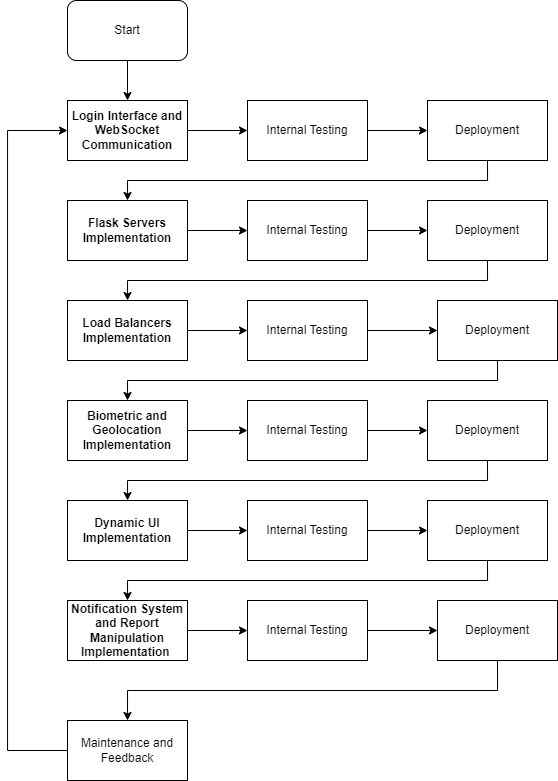

The diagram above was exported from draw.io. Its source (the exported page's mxGraphModel, read from the mxfile embedded in the PNG):
<mxGraphModel dx="1105" dy="662" grid="1" gridSize="10" guides="1" tooltips="1" connect="1" arrows="1" fold="1" page="1" pageScale="1" pageWidth="850" pageHeight="1100" math="0" shadow="0">
  <root>
    <mxCell id="0" />
    <mxCell id="1" parent="0" />
    <mxCell id="Y9yWMt7DGxpgapo3YCXP-12" style="edgeStyle=orthogonalEdgeStyle;rounded=0;orthogonalLoop=1;jettySize=auto;html=1;exitX=0.5;exitY=1;exitDx=0;exitDy=0;entryX=0.5;entryY=0;entryDx=0;entryDy=0;" edge="1" parent="1" source="Y9yWMt7DGxpgapo3YCXP-2" target="Y9yWMt7DGxpgapo3YCXP-3">
      <mxGeometry relative="1" as="geometry" />
    </mxCell>
    <mxCell id="Y9yWMt7DGxpgapo3YCXP-2" value="Start" style="rounded=1;whiteSpace=wrap;html=1;" vertex="1" parent="1">
      <mxGeometry x="330" y="150" width="120" height="60" as="geometry" />
    </mxCell>
    <mxCell id="Y9yWMt7DGxpgapo3YCXP-15" style="edgeStyle=orthogonalEdgeStyle;rounded=0;orthogonalLoop=1;jettySize=auto;html=1;exitX=1;exitY=0.5;exitDx=0;exitDy=0;entryX=0;entryY=0.5;entryDx=0;entryDy=0;" edge="1" parent="1" source="Y9yWMt7DGxpgapo3YCXP-3" target="Y9yWMt7DGxpgapo3YCXP-13">
      <mxGeometry relative="1" as="geometry" />
    </mxCell>
    <mxCell id="Y9yWMt7DGxpgapo3YCXP-3" value="Login Interface and WebSocket Communication" style="rounded=0;whiteSpace=wrap;html=1;fontStyle=1" vertex="1" parent="1">
      <mxGeometry x="330" y="250" width="120" height="60" as="geometry" />
    </mxCell>
    <mxCell id="Y9yWMt7DGxpgapo3YCXP-24" style="edgeStyle=orthogonalEdgeStyle;rounded=0;orthogonalLoop=1;jettySize=auto;html=1;exitX=1;exitY=0.5;exitDx=0;exitDy=0;entryX=0;entryY=0.5;entryDx=0;entryDy=0;" edge="1" parent="1" source="Y9yWMt7DGxpgapo3YCXP-4" target="Y9yWMt7DGxpgapo3YCXP-18">
      <mxGeometry relative="1" as="geometry" />
    </mxCell>
    <mxCell id="Y9yWMt7DGxpgapo3YCXP-4" value="Flask Servers Implementation" style="rounded=0;whiteSpace=wrap;html=1;fontStyle=1" vertex="1" parent="1">
      <mxGeometry x="330" y="350" width="120" height="60" as="geometry" />
    </mxCell>
    <mxCell id="Y9yWMt7DGxpgapo3YCXP-27" style="edgeStyle=orthogonalEdgeStyle;rounded=0;orthogonalLoop=1;jettySize=auto;html=1;exitX=1;exitY=0.5;exitDx=0;exitDy=0;entryX=0;entryY=0.5;entryDx=0;entryDy=0;" edge="1" parent="1" source="Y9yWMt7DGxpgapo3YCXP-5" target="Y9yWMt7DGxpgapo3YCXP-22">
      <mxGeometry relative="1" as="geometry" />
    </mxCell>
    <mxCell id="Y9yWMt7DGxpgapo3YCXP-5" value="Load Balancers Implementation" style="rounded=0;whiteSpace=wrap;html=1;fontStyle=1" vertex="1" parent="1">
      <mxGeometry x="330" y="450" width="120" height="60" as="geometry" />
    </mxCell>
    <mxCell id="Y9yWMt7DGxpgapo3YCXP-34" style="edgeStyle=orthogonalEdgeStyle;rounded=0;orthogonalLoop=1;jettySize=auto;html=1;exitX=1;exitY=0.5;exitDx=0;exitDy=0;entryX=0;entryY=0.5;entryDx=0;entryDy=0;" edge="1" parent="1" source="Y9yWMt7DGxpgapo3YCXP-6" target="Y9yWMt7DGxpgapo3YCXP-21">
      <mxGeometry relative="1" as="geometry" />
    </mxCell>
    <mxCell id="Y9yWMt7DGxpgapo3YCXP-6" value="Biometric and Geolocation Implementation" style="rounded=0;whiteSpace=wrap;html=1;fontStyle=1" vertex="1" parent="1">
      <mxGeometry x="330" y="550" width="120" height="60" as="geometry" />
    </mxCell>
    <mxCell id="Y9yWMt7DGxpgapo3YCXP-37" style="edgeStyle=orthogonalEdgeStyle;rounded=0;orthogonalLoop=1;jettySize=auto;html=1;exitX=1;exitY=0.5;exitDx=0;exitDy=0;entryX=0;entryY=0.5;entryDx=0;entryDy=0;" edge="1" parent="1" source="Y9yWMt7DGxpgapo3YCXP-7" target="Y9yWMt7DGxpgapo3YCXP-20">
      <mxGeometry relative="1" as="geometry" />
    </mxCell>
    <mxCell id="Y9yWMt7DGxpgapo3YCXP-7" value="Dynamic UI Implementation" style="rounded=0;whiteSpace=wrap;html=1;fontStyle=1" vertex="1" parent="1">
      <mxGeometry x="330" y="650" width="120" height="60" as="geometry" />
    </mxCell>
    <mxCell id="Y9yWMt7DGxpgapo3YCXP-40" style="edgeStyle=orthogonalEdgeStyle;rounded=0;orthogonalLoop=1;jettySize=auto;html=1;exitX=1;exitY=0.5;exitDx=0;exitDy=0;" edge="1" parent="1" source="Y9yWMt7DGxpgapo3YCXP-8" target="Y9yWMt7DGxpgapo3YCXP-23">
      <mxGeometry relative="1" as="geometry" />
    </mxCell>
    <mxCell id="Y9yWMt7DGxpgapo3YCXP-8" value="Notification System and Report Manipulation&lt;div&gt;Implementation&amp;nbsp;&lt;/div&gt;" style="rounded=0;whiteSpace=wrap;html=1;fontStyle=1" vertex="1" parent="1">
      <mxGeometry x="330" y="750" width="120" height="60" as="geometry" />
    </mxCell>
    <mxCell id="Y9yWMt7DGxpgapo3YCXP-43" style="edgeStyle=orthogonalEdgeStyle;rounded=0;orthogonalLoop=1;jettySize=auto;html=1;entryX=0;entryY=0.5;entryDx=0;entryDy=0;exitX=0;exitY=0.5;exitDx=0;exitDy=0;" edge="1" parent="1" source="Y9yWMt7DGxpgapo3YCXP-10" target="Y9yWMt7DGxpgapo3YCXP-3">
      <mxGeometry relative="1" as="geometry">
        <mxPoint x="270" y="870" as="sourcePoint" />
        <mxPoint x="210" y="280" as="targetPoint" />
        <Array as="points">
          <mxPoint x="270" y="900" />
          <mxPoint x="270" y="280" />
        </Array>
      </mxGeometry>
    </mxCell>
    <mxCell id="Y9yWMt7DGxpgapo3YCXP-10" value="Maintenance and Feedback" style="rounded=0;whiteSpace=wrap;html=1;" vertex="1" parent="1">
      <mxGeometry x="330" y="870" width="120" height="60" as="geometry" />
    </mxCell>
    <mxCell id="Y9yWMt7DGxpgapo3YCXP-16" style="edgeStyle=orthogonalEdgeStyle;rounded=0;orthogonalLoop=1;jettySize=auto;html=1;exitX=1;exitY=0.5;exitDx=0;exitDy=0;entryX=0;entryY=0.5;entryDx=0;entryDy=0;" edge="1" parent="1" source="Y9yWMt7DGxpgapo3YCXP-13" target="Y9yWMt7DGxpgapo3YCXP-14">
      <mxGeometry relative="1" as="geometry" />
    </mxCell>
    <mxCell id="Y9yWMt7DGxpgapo3YCXP-13" value="Internal Testing" style="rounded=0;whiteSpace=wrap;html=1;" vertex="1" parent="1">
      <mxGeometry x="510" y="250" width="120" height="60" as="geometry" />
    </mxCell>
    <mxCell id="Y9yWMt7DGxpgapo3YCXP-17" style="edgeStyle=orthogonalEdgeStyle;rounded=0;orthogonalLoop=1;jettySize=auto;html=1;exitX=0.5;exitY=1;exitDx=0;exitDy=0;entryX=0.5;entryY=0;entryDx=0;entryDy=0;" edge="1" parent="1" source="Y9yWMt7DGxpgapo3YCXP-14" target="Y9yWMt7DGxpgapo3YCXP-4">
      <mxGeometry relative="1" as="geometry" />
    </mxCell>
    <mxCell id="Y9yWMt7DGxpgapo3YCXP-14" value="Deployment" style="rounded=0;whiteSpace=wrap;html=1;" vertex="1" parent="1">
      <mxGeometry x="690" y="250" width="120" height="60" as="geometry" />
    </mxCell>
    <mxCell id="Y9yWMt7DGxpgapo3YCXP-25" style="edgeStyle=orthogonalEdgeStyle;rounded=0;orthogonalLoop=1;jettySize=auto;html=1;exitX=1;exitY=0.5;exitDx=0;exitDy=0;entryX=0;entryY=0.5;entryDx=0;entryDy=0;" edge="1" parent="1" source="Y9yWMt7DGxpgapo3YCXP-18" target="Y9yWMt7DGxpgapo3YCXP-19">
      <mxGeometry relative="1" as="geometry" />
    </mxCell>
    <mxCell id="Y9yWMt7DGxpgapo3YCXP-18" value="Internal Testing" style="rounded=0;whiteSpace=wrap;html=1;" vertex="1" parent="1">
      <mxGeometry x="510" y="350" width="120" height="60" as="geometry" />
    </mxCell>
    <mxCell id="Y9yWMt7DGxpgapo3YCXP-26" style="edgeStyle=orthogonalEdgeStyle;rounded=0;orthogonalLoop=1;jettySize=auto;html=1;exitX=0.5;exitY=1;exitDx=0;exitDy=0;entryX=0.5;entryY=0;entryDx=0;entryDy=0;" edge="1" parent="1" source="Y9yWMt7DGxpgapo3YCXP-19" target="Y9yWMt7DGxpgapo3YCXP-5">
      <mxGeometry relative="1" as="geometry" />
    </mxCell>
    <mxCell id="Y9yWMt7DGxpgapo3YCXP-19" value="Deployment" style="rounded=0;whiteSpace=wrap;html=1;" vertex="1" parent="1">
      <mxGeometry x="690" y="350" width="120" height="60" as="geometry" />
    </mxCell>
    <mxCell id="Y9yWMt7DGxpgapo3YCXP-38" style="edgeStyle=orthogonalEdgeStyle;rounded=0;orthogonalLoop=1;jettySize=auto;html=1;exitX=1;exitY=0.5;exitDx=0;exitDy=0;entryX=0;entryY=0.5;entryDx=0;entryDy=0;" edge="1" parent="1" source="Y9yWMt7DGxpgapo3YCXP-20" target="Y9yWMt7DGxpgapo3YCXP-29">
      <mxGeometry relative="1" as="geometry" />
    </mxCell>
    <mxCell id="Y9yWMt7DGxpgapo3YCXP-20" value="Internal Testing" style="rounded=0;whiteSpace=wrap;html=1;" vertex="1" parent="1">
      <mxGeometry x="510" y="650" width="120" height="60" as="geometry" />
    </mxCell>
    <mxCell id="Y9yWMt7DGxpgapo3YCXP-35" style="edgeStyle=orthogonalEdgeStyle;rounded=0;orthogonalLoop=1;jettySize=auto;html=1;entryX=0;entryY=0.5;entryDx=0;entryDy=0;" edge="1" parent="1" source="Y9yWMt7DGxpgapo3YCXP-21" target="Y9yWMt7DGxpgapo3YCXP-30">
      <mxGeometry relative="1" as="geometry" />
    </mxCell>
    <mxCell id="Y9yWMt7DGxpgapo3YCXP-21" value="Internal Testing" style="rounded=0;whiteSpace=wrap;html=1;" vertex="1" parent="1">
      <mxGeometry x="510" y="550" width="120" height="60" as="geometry" />
    </mxCell>
    <mxCell id="Y9yWMt7DGxpgapo3YCXP-32" style="edgeStyle=orthogonalEdgeStyle;rounded=0;orthogonalLoop=1;jettySize=auto;html=1;exitX=1;exitY=0.5;exitDx=0;exitDy=0;entryX=0;entryY=0.5;entryDx=0;entryDy=0;" edge="1" parent="1" source="Y9yWMt7DGxpgapo3YCXP-22" target="Y9yWMt7DGxpgapo3YCXP-31">
      <mxGeometry relative="1" as="geometry" />
    </mxCell>
    <mxCell id="Y9yWMt7DGxpgapo3YCXP-22" value="Internal Testing" style="rounded=0;whiteSpace=wrap;html=1;" vertex="1" parent="1">
      <mxGeometry x="510" y="450" width="120" height="60" as="geometry" />
    </mxCell>
    <mxCell id="Y9yWMt7DGxpgapo3YCXP-41" style="edgeStyle=orthogonalEdgeStyle;rounded=0;orthogonalLoop=1;jettySize=auto;html=1;exitX=1;exitY=0.5;exitDx=0;exitDy=0;entryX=0;entryY=0.5;entryDx=0;entryDy=0;" edge="1" parent="1" source="Y9yWMt7DGxpgapo3YCXP-23" target="Y9yWMt7DGxpgapo3YCXP-28">
      <mxGeometry relative="1" as="geometry" />
    </mxCell>
    <mxCell id="Y9yWMt7DGxpgapo3YCXP-23" value="Internal Testing" style="rounded=0;whiteSpace=wrap;html=1;" vertex="1" parent="1">
      <mxGeometry x="510" y="750" width="120" height="60" as="geometry" />
    </mxCell>
    <mxCell id="Y9yWMt7DGxpgapo3YCXP-42" style="edgeStyle=orthogonalEdgeStyle;rounded=0;orthogonalLoop=1;jettySize=auto;html=1;exitX=0.5;exitY=1;exitDx=0;exitDy=0;entryX=0.5;entryY=0;entryDx=0;entryDy=0;" edge="1" parent="1" source="Y9yWMt7DGxpgapo3YCXP-28" target="Y9yWMt7DGxpgapo3YCXP-10">
      <mxGeometry relative="1" as="geometry" />
    </mxCell>
    <mxCell id="Y9yWMt7DGxpgapo3YCXP-28" value="Deployment" style="rounded=0;whiteSpace=wrap;html=1;" vertex="1" parent="1">
      <mxGeometry x="700" y="750" width="120" height="60" as="geometry" />
    </mxCell>
    <mxCell id="Y9yWMt7DGxpgapo3YCXP-39" style="edgeStyle=orthogonalEdgeStyle;rounded=0;orthogonalLoop=1;jettySize=auto;html=1;exitX=0.5;exitY=1;exitDx=0;exitDy=0;entryX=0.5;entryY=0;entryDx=0;entryDy=0;" edge="1" parent="1" source="Y9yWMt7DGxpgapo3YCXP-29" target="Y9yWMt7DGxpgapo3YCXP-8">
      <mxGeometry relative="1" as="geometry" />
    </mxCell>
    <mxCell id="Y9yWMt7DGxpgapo3YCXP-29" value="Deployment" style="rounded=0;whiteSpace=wrap;html=1;" vertex="1" parent="1">
      <mxGeometry x="690" y="650" width="120" height="60" as="geometry" />
    </mxCell>
    <mxCell id="Y9yWMt7DGxpgapo3YCXP-36" style="edgeStyle=orthogonalEdgeStyle;rounded=0;orthogonalLoop=1;jettySize=auto;html=1;exitX=0.5;exitY=1;exitDx=0;exitDy=0;entryX=0.5;entryY=0;entryDx=0;entryDy=0;" edge="1" parent="1" source="Y9yWMt7DGxpgapo3YCXP-30" target="Y9yWMt7DGxpgapo3YCXP-7">
      <mxGeometry relative="1" as="geometry" />
    </mxCell>
    <mxCell id="Y9yWMt7DGxpgapo3YCXP-30" value="Deployment" style="rounded=0;whiteSpace=wrap;html=1;" vertex="1" parent="1">
      <mxGeometry x="690" y="550" width="120" height="60" as="geometry" />
    </mxCell>
    <mxCell id="Y9yWMt7DGxpgapo3YCXP-33" style="edgeStyle=orthogonalEdgeStyle;rounded=0;orthogonalLoop=1;jettySize=auto;html=1;exitX=0.5;exitY=1;exitDx=0;exitDy=0;entryX=0.5;entryY=0;entryDx=0;entryDy=0;" edge="1" parent="1" source="Y9yWMt7DGxpgapo3YCXP-31" target="Y9yWMt7DGxpgapo3YCXP-6">
      <mxGeometry relative="1" as="geometry" />
    </mxCell>
    <mxCell id="Y9yWMt7DGxpgapo3YCXP-31" value="Deployment" style="rounded=0;whiteSpace=wrap;html=1;" vertex="1" parent="1">
      <mxGeometry x="700" y="450" width="120" height="60" as="geometry" />
    </mxCell>
  </root>
</mxGraphModel>